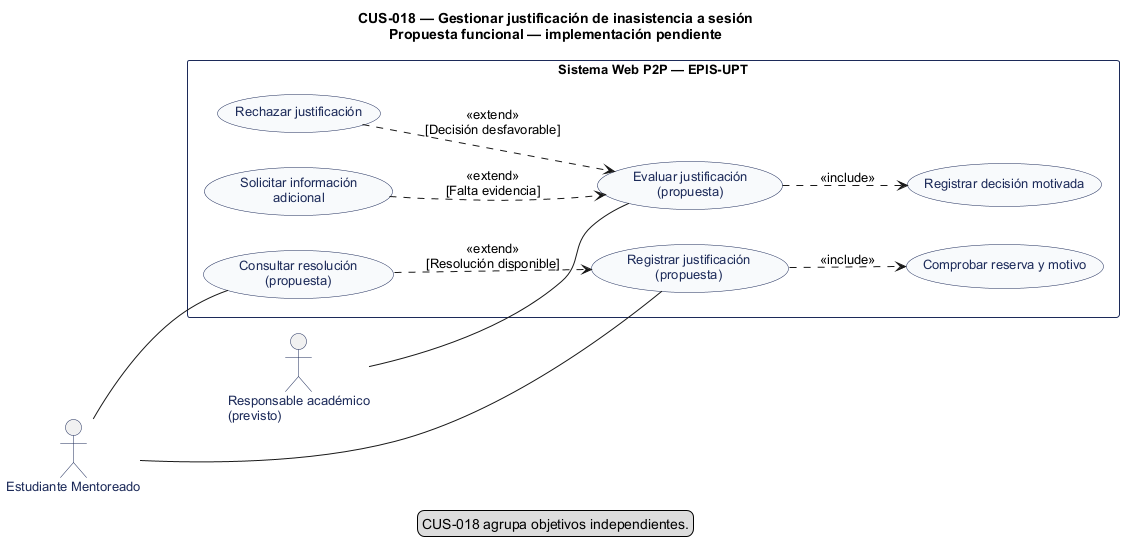

The diagram above was rendered by PlantUML. Its source (embedded in the PNG):
@startuml
' CUS-018 — Gestionar justificación de inasistencia a sesión
' Estado: Pendiente: no se identificó trámite específico
' Fuente: catálogo consolidado DOC-H02, línea base 044d2a8.
left to right direction
title CUS-018 — Gestionar justificación de inasistencia a sesión\nPropuesta funcional — implementación pendiente
skinparam shadowing false
skinparam defaultFontName Arial
skinparam defaultFontSize 13
skinparam actor {
  BorderColor #1C2A59
  FontColor #1C2A59
}
skinparam usecase {
  BackgroundColor #F8FAFC
  BorderColor #1C2A59
  FontColor #1C2A59
}
skinparam rectangle {
  BorderColor #1C2A59
}
actor "Estudiante Mentoreado" as A0
actor "Responsable académico\n(previsto)" as A1
rectangle "Sistema Web P2P — EPIS-UPT" {
  usecase "Registrar justificación\n(propuesta)" as U1
  usecase "Comprobar reserva y motivo" as U2
  usecase "Evaluar justificación\n(propuesta)" as U3
  usecase "Registrar decisión motivada" as U4
  usecase "Solicitar información\nadicional" as U5
  usecase "Rechazar justificación" as U6
  usecase "Consultar resolución\n(propuesta)" as U7
}
A0 -- U1
A1 -- U3
A0 -- U7
U1 ..> U2 : <<include>>
U3 ..> U4 : <<include>>
U5 ..> U3 : <<extend>>\n[Falta evidencia]
U6 ..> U3 : <<extend>>\n[Decisión desfavorable]
U7 ..> U1 : <<extend>>\n[Resolución disponible]
legend bottom
  CUS-018 agrupa objetivos independientes.
endlegend
@enduml